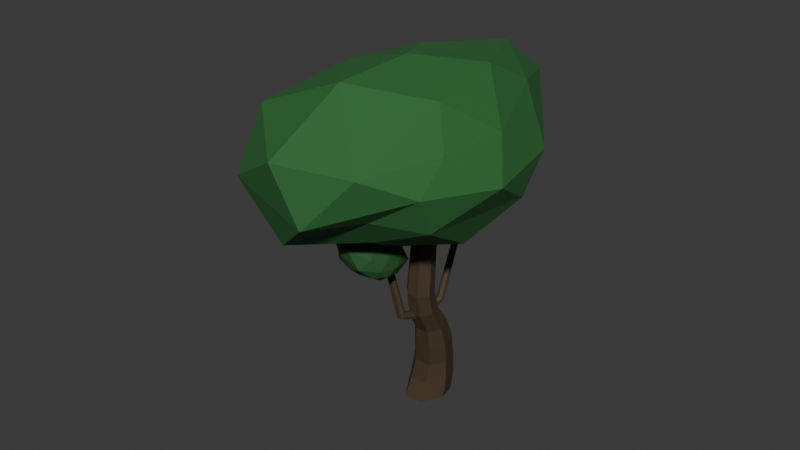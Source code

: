 # Source: tree_moody_bent.blend  (saved by Blender 5.1.30; exported with 4.5.12 LTS)
import bpy
from mathutils import Matrix  # noqa: F401  (used for matrix-valued properties, if any)

bpy.ops.wm.read_factory_settings(use_empty=True)
scene = bpy.context.scene
scene.name = 'Scene'

# ---- collections
col_collection = bpy.data.collections.new('Collection'); scene.collection.children.link(col_collection)

# ---- materials (node trees are filled in below, after node groups)
mat_bark = bpy.data.materials.new('Bark')
mat_leaves = bpy.data.materials.new('Leaves')
mat_leaves.alpha_threshold = 0.0
mat_leaves.use_backface_culling_lightprobe_volume = False
mat_leaves.roughness = 0.5
mat_leaves.line_color = (0.0, 0.0, 0.0, 1.0)
mat_leaves_dark = bpy.data.materials.new('Leaves_Dark')
mat_leaves_dark.alpha_threshold = 0.0
mat_leaves_dark.use_backface_culling_lightprobe_volume = False
mat_leaves_dark.roughness = 0.5
mat_leaves_dark.line_color = (0.0, 0.0, 0.0, 1.0)

# ---- material node trees
mat_bark.use_nodes = True; mat_bark.node_tree.nodes.clear()
_N = mat_bark.node_tree.nodes; _L = mat_bark.node_tree.links
n0 = _N.new('ShaderNodeBsdfPrincipled'); n0.name = 'Principled BSDF'; n0.location = (-200, 100)
n0.inputs[0].default_value = (0.05793, 0.03629, 0.01696, 1.0)
n0.inputs[2].default_value = 0.75
n1 = _N.new('ShaderNodeOutputMaterial'); n1.name = 'Material Output'; n1.location = (200, 100)
_L.new(n0.outputs[0], n1.inputs[0])
n1.is_active_output = True
mat_leaves.use_nodes = True; mat_leaves.node_tree.nodes.clear()
_N = mat_leaves.node_tree.nodes; _L = mat_leaves.node_tree.links
n0 = _N.new('ShaderNodeOutputMaterial'); n0.name = 'Material Output'; n0.location = (200, 100)
n1 = _N.new('ShaderNodeBsdfPrincipled'); n1.name = 'Principled BSDF'; n1.location = (-200, 100)
n1.inputs[0].default_value = (0.02624, 0.147, 0.03434, 1.0)
n1.inputs[2].default_value = 0.75
_L.new(n1.outputs[0], n0.inputs[0])
n0.is_active_output = True
mat_leaves_dark.use_nodes = True; mat_leaves_dark.node_tree.nodes.clear()
_N = mat_leaves_dark.node_tree.nodes; _L = mat_leaves_dark.node_tree.links
n0 = _N.new('ShaderNodeOutputMaterial'); n0.name = 'Material Output'; n0.location = (200, 100)
n1 = _N.new('ShaderNodeBsdfPrincipled'); n1.name = 'Principled BSDF'; n1.location = (-200, 100)
n1.inputs[0].default_value = (0.01798, 0.09426, 0.02321, 1.0)
n1.inputs[2].default_value = 0.75
_L.new(n1.outputs[0], n0.inputs[0])
n0.is_active_output = True

# ---- world
world_world = bpy.data.worlds.new('World'); scene.world = world_world
world_world.use_nodes = True; world_world.node_tree.nodes.clear()
_N = world_world.node_tree.nodes; _L = world_world.node_tree.links
n0 = _N.new('ShaderNodeOutputWorld'); n0.name = 'World Output'; n0.location = (200, 100)
n1 = _N.new('ShaderNodeBackground'); n1.name = 'Background'; n1.location = (-200, 100)
n1.inputs[0].default_value = (0.05088, 0.05088, 0.05088, 1.0)
_L.new(n1.outputs[0], n0.inputs[0])
n0.is_active_output = True
world_world.color = (0.05088, 0.05088, 0.05088)
world_world.sun_shadow_jitter_overblur = 0.0

# ---- meshes
me_cylinder = bpy.data.meshes.new('Cylinder')
me_cylinder.from_pydata([(-0.01824, 1.709, -4.0), (0.4983, -0.4452, 10.19), (1.264, 1.091, -4.0), (1.173, -0.77, 10.27), (1.581, -0.2966, -4.0), (1.334, -1.487, 10.43), (0.6881, -1.854, -3.988), (0.8585, -2.055, 10.56), (-0.7418, -1.861, -3.988), (0.09271, -2.061, 10.57), (-1.668, -0.3067, -4.0), (-0.4294, -1.484, 10.43), (-1.329, 1.105, -4.0), (-0.2076, -0.7461, 10.26), (0.08212, 1.887, -2.623), (0.199, 1.755, -0.9128), (0.3156, 1.386, 0.9973), (0.4017, 0.7894, 2.495), (0.4561, -0.2811, 3.978), (0.4867, -0.6871, 5.399), (1.27, -1.065, 5.401), (1.297, -0.6763, 3.922), (1.331, 0.3662, 2.39), (1.413, 0.8868, 0.8734), (1.339, 1.211, -0.9504), (1.331, 1.285, -2.623), (1.464, -1.913, 5.405), (1.51, -1.574, 3.797), (1.57, -0.6037, 2.153), (1.694, -0.258, 0.5937), (1.624, -0.01672, -1.035), (1.639, -0.06589, -2.623), (0.9213, -2.593, 5.408), (0.9338, -2.299, 3.697), (0.9378, -1.39, 1.963), (0.9484, -1.186, 0.3688), (0.839, -1.005, -1.102), (0.7752, -1.264, -2.623), (0.0378, -2.607, 5.408), (-0.01722, -2.325, 3.694), (-0.09982, -1.412, 1.959), (-0.2737, -1.21, 0.3656), (-0.4335, -1.018, -1.102), (-0.6187, -1.272, -2.623), (-0.5688, -1.929, 5.405), (-0.6851, -1.607, 3.795), (-0.8098, -0.643, 2.148), (-1.102, -0.3015, 0.5886), (-1.281, -0.03858, -1.035), (-1.537, -0.07833, -2.623), (-0.3242, -1.052, 5.401), (-0.4081, -0.6742, 3.924), (-0.5481, 0.36, 2.392), (-0.8034, 0.8788, 0.8758), (-0.9696, 1.22, -0.9491), (-1.199, 1.301, -2.623)], [], [(19, 1, 3, 20), (20, 3, 5, 26), (26, 5, 7, 32), (32, 7, 9, 38), (38, 9, 11, 44), (3, 1, 13, 11, 9, 7, 5), (44, 11, 13, 50), (50, 13, 1, 19), (0, 2, 4, 6, 8, 10, 12), (12, 55, 14, 0), (55, 54, 15, 14), (54, 53, 16, 15), (53, 52, 17, 16), (52, 51, 18, 17), (51, 50, 19, 18), (10, 49, 55, 12), (49, 48, 54, 55), (48, 47, 53, 54), (47, 46, 52, 53), (46, 45, 51, 52), (45, 44, 50, 51), (8, 43, 49, 10), (43, 42, 48, 49), (42, 41, 47, 48), (41, 40, 46, 47), (40, 39, 45, 46), (39, 38, 44, 45), (6, 37, 43, 8), (37, 36, 42, 43), (36, 35, 41, 42), (35, 34, 40, 41), (34, 33, 39, 40), (33, 32, 38, 39), (4, 31, 37, 6), (31, 30, 36, 37), (30, 29, 35, 36), (29, 28, 34, 35), (28, 27, 33, 34), (27, 26, 32, 33), (2, 25, 31, 4), (25, 24, 30, 31), (24, 23, 29, 30), (23, 22, 28, 29), (22, 21, 27, 28), (21, 20, 26, 27), (0, 14, 25, 2), (14, 15, 24, 25), (15, 16, 23, 24), (16, 17, 22, 23), (17, 18, 21, 22), (18, 19, 20, 21)])
_uv = me_cylinder.uv_layers.new(name='UVMap')
_uv.uv.foreach_set('vector', [1.0, 0.9286, 1.0, 1.0, 0.8571, 1.0, 0.8571, 0.9286, 0.8571, 0.9286, 0.8571, 1.0, 0.7143, 1.0, 0.7143, 0.9286, 0.7143, 0.9286, 0.7143, 1.0, 0.5714, 1.0, 0.5714, 0.9286, 0.5714, 0.9286, 0.5714, 1.0, 0.4286, 1.0, 0.4286, 0.9286, 0.4286, 0.9286, 0.4286, 1.0, 0.2857, 1.0, 0.2857, 0.9286, 0.4376, 0.3996, 0.25, 0.49, 0.06236, 0.3996, 0.01602, 0.1966, 0.1459, 0.03377, 0.3541, 0.03377, 0.484, 0.1966, 0.2857, 0.9286, 0.2857, 1.0, 0.1429, 1.0, 0.1429, 0.9286, 0.1429, 0.9286, 0.1429, 1.0, 2.98e-08, 1.0, 2.98e-08, 0.9286, 0.75, 0.49, 0.9376, 0.3996, 0.984, 0.1966, 0.8541, 0.03377, 0.6459, 0.03377, 0.516, 0.1966, 0.5624, 0.3996, 0.1429, 0.5, 0.1429, 0.5714, 2.98e-08, 0.5714, 2.98e-08, 0.5, 0.1429, 0.5714, 0.1429, 0.6429, 2.98e-08, 0.6429, 2.98e-08, 0.5714, 0.1429, 0.6429, 0.1429, 0.7143, 2.98e-08, 0.7143, 2.98e-08, 0.6429, 0.1429, 0.7143, 0.1429, 0.7857, 2.98e-08, 0.7857, 2.98e-08, 0.7143, 0.1429, 0.7857, 0.1429, 0.8571, 2.98e-08, 0.8571, 2.98e-08, 0.7857, 0.1429, 0.8571, 0.1429, 0.9286, 2.98e-08, 0.9286, 2.98e-08, 0.8571, 0.2857, 0.5, 0.2857, 0.5714, 0.1429, 0.5714, 0.1429, 0.5, 0.2857, 0.5714, 0.2857, 0.6429, 0.1429, 0.6429, 0.1429, 0.5714, 0.2857, 0.6429, 0.2857, 0.7143, 0.1429, 0.7143, 0.1429, 0.6429, 0.2857, 0.7143, 0.2857, 0.7857, 0.1429, 0.7857, 0.1429, 0.7143, 0.2857, 0.7857, 0.2857, 0.8571, 0.1429, 0.8571, 0.1429, 0.7857, 0.2857, 0.8571, 0.2857, 0.9286, 0.1429, 0.9286, 0.1429, 0.8571, 0.4286, 0.5, 0.4286, 0.5714, 0.2857, 0.5714, 0.2857, 0.5, 0.4286, 0.5714, 0.4286, 0.6429, 0.2857, 0.6429, 0.2857, 0.5714, 0.4286, 0.6429, 0.4286, 0.7143, 0.2857, 0.7143, 0.2857, 0.6429, 0.4286, 0.7143, 0.4286, 0.7857, 0.2857, 0.7857, 0.2857, 0.7143, 0.4286, 0.7857, 0.4286, 0.8571, 0.2857, 0.8571, 0.2857, 0.7857, 0.4286, 0.8571, 0.4286, 0.9286, 0.2857, 0.9286, 0.2857, 0.8571, 0.5714, 0.5, 0.5714, 0.5714, 0.4286, 0.5714, 0.4286, 0.5, 0.5714, 0.5714, 0.5714, 0.6429, 0.4286, 0.6429, 0.4286, 0.5714, 0.5714, 0.6429, 0.5714, 0.7143, 0.4286, 0.7143, 0.4286, 0.6429, 0.5714, 0.7143, 0.5714, 0.7857, 0.4286, 0.7857, 0.4286, 0.7143, 0.5714, 0.7857, 0.5714, 0.8571, 0.4286, 0.8571, 0.4286, 0.7857, 0.5714, 0.8571, 0.5714, 0.9286, 0.4286, 0.9286, 0.4286, 0.8571, 0.7143, 0.5, 0.7143, 0.5714, 0.5714, 0.5714, 0.5714, 0.5, 0.7143, 0.5714, 0.7143, 0.6429, 0.5714, 0.6429, 0.5714, 0.5714, 0.7143, 0.6429, 0.7143, 0.7143, 0.5714, 0.7143, 0.5714, 0.6429, 0.7143, 0.7143, 0.7143, 0.7857, 0.5714, 0.7857, 0.5714, 0.7143, 0.7143, 0.7857, 0.7143, 0.8571, 0.5714, 0.8571, 0.5714, 0.7857, 0.7143, 0.8571, 0.7143, 0.9286, 0.5714, 0.9286, 0.5714, 0.8571, 0.8571, 0.5, 0.8571, 0.5714, 0.7143, 0.5714, 0.7143, 0.5, 0.8571, 0.5714, 0.8571, 0.6429, 0.7143, 0.6429, 0.7143, 0.5714, 0.8571, 0.6429, 0.8571, 0.7143, 0.7143, 0.7143, 0.7143, 0.6429, 0.8571, 0.7143, 0.8571, 0.7857, 0.7143, 0.7857, 0.7143, 0.7143, 0.8571, 0.7857, 0.8571, 0.8571, 0.7143, 0.8571, 0.7143, 0.7857, 0.8571, 0.8571, 0.8571, 0.9286, 0.7143, 0.9286, 0.7143, 0.8571, 1.0, 0.5, 1.0, 0.5714, 0.8571, 0.5714, 0.8571, 0.5, 1.0, 0.5714, 1.0, 0.6429, 0.8571, 0.6429, 0.8571, 0.5714, 1.0, 0.6429, 1.0, 0.7143, 0.8571, 0.7143, 0.8571, 0.6429, 1.0, 0.7143, 1.0, 0.7857, 0.8571, 0.7857, 0.8571, 0.7143, 1.0, 0.7857, 1.0, 0.8571, 0.8571, 0.8571, 0.8571, 0.7857, 1.0, 0.8571, 1.0, 0.9286, 0.8571, 0.9286, 0.8571, 0.8571])
me_cylinder.materials.append(mat_bark)
me_cylinder.update()
me_cylinder_005 = bpy.data.meshes.new('Cylinder.005')
me_cylinder_005.from_pydata([(0.2693, 0.223, -2.01), (0.01394, 0.0452, -0.7845), (0.493, 0.1153, -2.01), (0.2684, -0.0758, -0.7635), (0.5482, -0.1267, -2.01), (0.3292, -0.3412, -0.7188), (0.3934, -0.3208, -2.01), (0.1525, -0.5506, -0.6811), (0.1452, -0.3208, -2.01), (-0.1277, -0.5476, -0.6837), (-0.009557, -0.1267, -2.01), (-0.3027, -0.3351, -0.7221), (0.04568, 0.1153, -2.01), (-0.2406, -0.0709, -0.7679), (0.5585, 6.311, 4.07), (0.7135, 6.242, 4.106), (0.749, 6.093, 4.187), (0.6383, 5.976, 4.252), (0.4648, 5.98, 4.252), (0.3591, 6.101, 4.187), (0.4008, 6.248, 4.106)], [], [(0, 1, 3, 2), (2, 3, 5, 4), (4, 5, 7, 6), (6, 7, 9, 8), (8, 9, 11, 10), (9, 7, 17, 18), (10, 11, 13, 12), (12, 13, 1, 0), (0, 2, 4, 6, 8, 10, 12), (15, 14, 20, 19, 18, 17, 16), (1, 13, 20, 14), (5, 3, 15, 16), (11, 9, 18, 19), (3, 1, 14, 15), (7, 5, 16, 17), (13, 11, 19, 20)])
_uv = me_cylinder_005.uv_layers.new(name='UVMap')
_uv.uv.foreach_set('vector', [1.0, 0.5, 1.0, 1.0, 0.8571, 1.0, 0.8571, 0.5, 0.8571, 0.5, 0.8571, 1.0, 0.7143, 1.0, 0.7143, 0.5, 0.7143, 0.5, 0.7143, 1.0, 0.5714, 1.0, 0.5714, 0.5, 0.5714, 0.5, 0.5714, 1.0, 0.4286, 1.0, 0.4286, 0.5, 0.4286, 0.5, 0.4286, 1.0, 0.2857, 1.0, 0.2857, 0.5, 0.4286, 1.0, 0.5714, 1.0, 0.5714, 1.0, 0.4286, 1.0, 0.2857, 0.5, 0.2857, 1.0, 0.1429, 1.0, 0.1429, 0.5, 0.1429, 0.5, 0.1429, 1.0, 2.98e-08, 1.0, 2.98e-08, 0.5, 0.75, 0.49, 0.9376, 0.3996, 0.984, 0.1966, 0.8541, 0.03377, 0.6459, 0.03377, 0.516, 0.1966, 0.5624, 0.3996, 0.4376, 0.3996, 0.25, 0.49, 0.06236, 0.3996, 0.01602, 0.1966, 0.1459, 0.03377, 0.3541, 0.03377, 0.484, 0.1966, 2.98e-08, 1.0, 0.1429, 1.0, 0.1429, 1.0, 2.98e-08, 1.0, 0.7143, 1.0, 0.8571, 1.0, 0.8571, 1.0, 0.7143, 1.0, 0.2857, 1.0, 0.4286, 1.0, 0.4286, 1.0, 0.2857, 1.0, 0.8571, 1.0, 1.0, 1.0, 1.0, 1.0, 0.8571, 1.0, 0.5714, 1.0, 0.7143, 1.0, 0.7143, 1.0, 0.5714, 1.0, 0.1429, 1.0, 0.2857, 1.0, 0.2857, 1.0, 0.1429, 1.0])
me_cylinder_005.materials.append(mat_bark)
me_cylinder_005.update()
me_icosphere_001 = bpy.data.meshes.new('Icosphere.001')
me_icosphere_001.from_pydata([(-0.07586, 0.02794, -0.8741), (0.4722, -0.6015, -0.7295), (-0.2422, -0.7561, -0.7163), (-0.7207, 0.04216, -0.2904), (-0.1887, 1.188, -0.2358), (0.5052, 0.4647, -0.356), (0.2043, -1.155, 0.08374), (-0.6005, -0.4919, 0.3804), (-0.6927, 0.6247, 0.3912), (0.2223, 0.7192, 0.2093), (0.7248, -0.2841, 0.106), (0.01686, 0.05268, 0.7333), (-0.1851, -0.3496, -0.873), (0.3602, -0.2412, -0.8988), (0.1549, -0.9027, -0.9257), (0.6322, 0.01336, -0.4808), (0.354, 0.3365, -0.6927), (-0.4904, 0.02407, -0.6937), (-0.6054, -0.4484, -0.28), (-0.1855, 0.577, -0.7059), (-0.6683, 0.6419, -0.4011), (0.2447, 0.9731, -0.2016), (0.7342, -0.4702, -0.2667), (0.7579, 0.1382, -0.1097), (-0.03658, -1.185, -0.5502), (0.2984, -1.21, -0.6651), (-0.8374, -0.2505, 0.1173), (-0.4666, -0.7985, -0.1451), (-0.5573, 0.9589, 0.06677), (-0.8432, 0.4198, 0.1082), (0.5067, 0.6701, -0.06582), (-0.01424, 1.06, 0.2622), (0.4411, -0.6939, 0.2605), (-0.2151, -0.9294, 0.1575), (-0.7439, 0.1493, 0.433), (-0.2771, 0.8165, 0.5718), (0.5103, 0.4848, 0.2585), (0.0932, -0.7459, 0.6441), (0.5151, -0.004453, 0.5046), (-0.3742, -0.2508, 0.6191), (-0.4474, 0.4545, 0.6298), (0.161, 0.5101, 0.4648)], [], [(0, 13, 12), (1, 13, 15), (0, 12, 17), (0, 17, 19), (0, 19, 16), (1, 15, 22), (2, 14, 24), (3, 18, 26), (4, 20, 28), (5, 21, 30), (1, 22, 25), (2, 24, 27), (3, 26, 29), (4, 28, 31), (5, 30, 23), (6, 32, 37), (7, 33, 39), (8, 34, 40), (9, 35, 41), (10, 36, 38), (38, 41, 11), (38, 36, 41), (36, 9, 41), (41, 40, 11), (41, 35, 40), (35, 8, 40), (40, 39, 11), (40, 34, 39), (34, 7, 39), (39, 37, 11), (39, 33, 37), (33, 6, 37), (37, 38, 11), (37, 32, 38), (32, 10, 38), (23, 36, 10), (23, 30, 36), (30, 9, 36), (31, 35, 9), (31, 28, 35), (28, 8, 35), (29, 34, 8), (29, 26, 34), (26, 7, 34), (27, 33, 7), (27, 24, 33), (24, 6, 33), (25, 32, 6), (25, 22, 32), (22, 10, 32), (30, 31, 9), (30, 21, 31), (21, 4, 31), (28, 29, 8), (28, 20, 29), (20, 3, 29), (26, 27, 7), (26, 18, 27), (18, 2, 27), (24, 25, 6), (24, 14, 25), (14, 1, 25), (22, 23, 10), (22, 15, 23), (15, 5, 23), (16, 21, 5), (16, 19, 21), (19, 4, 21), (19, 20, 4), (19, 17, 20), (17, 3, 20), (17, 18, 3), (17, 12, 18), (12, 2, 18), (15, 16, 5), (15, 13, 16), (13, 0, 16), (12, 14, 2), (12, 13, 14), (13, 1, 14)])
_uv = me_icosphere_001.uv_layers.new(name='UVMap')
_uv.uv.foreach_set('vector', [0.1818, 0.0, 0.2273, 0.07873, 0.1364, 0.07873, 0.2727, 0.1575, 0.3182, 0.07873, 0.3636, 0.1575, 0.9091, 0.0, 0.9545, 0.07873, 0.8636, 0.07873, 0.7273, 0.0, 0.7727, 0.07873, 0.6818, 0.07873, 0.5455, 0.0, 0.5909, 0.07873, 0.5, 0.07873, 0.2727, 0.1575, 0.3636, 0.1575, 0.3182, 0.2362, 0.09091, 0.1575, 0.1818, 0.1575, 0.1364, 0.2362, 0.8182, 0.1575, 0.9091, 0.1575, 0.8636, 0.2362, 0.6364, 0.1575, 0.7273, 0.1575, 0.6818, 0.2362, 0.4545, 0.1575, 0.5455, 0.1575, 0.5, 0.2362, 0.2727, 0.1575, 0.3182, 0.2362, 0.2273, 0.2362, 0.09091, 0.1575, 0.1364, 0.2362, 0.04546, 0.2362, 0.8182, 0.1575, 0.8636, 0.2362, 0.7727, 0.2362, 0.6364, 0.1575, 0.6818, 0.2362, 0.5909, 0.2362, 0.4545, 0.1575, 0.5, 0.2362, 0.4091, 0.2362, 0.1818, 0.3149, 0.2727, 0.3149, 0.2273, 0.3937, 0.0, 0.3149, 0.09091, 0.3149, 0.04546, 0.3937, 0.7273, 0.3149, 0.8182, 0.3149, 0.7727, 0.3937, 0.5455, 0.3149, 0.6364, 0.3149, 0.5909, 0.3937, 0.3636, 0.3149, 0.4545, 0.3149, 0.4091, 0.3937, 0.4091, 0.3937, 0.5, 0.3937, 0.4545, 0.4724, 0.4091, 0.3937, 0.4545, 0.3149, 0.5, 0.3937, 0.4545, 0.3149, 0.5455, 0.3149, 0.5, 0.3937, 0.5909, 0.3937, 0.6818, 0.3937, 0.6364, 0.4724, 0.5909, 0.3937, 0.6364, 0.3149, 0.6818, 0.3937, 0.6364, 0.3149, 0.7273, 0.3149, 0.6818, 0.3937, 0.7727, 0.3937, 0.8636, 0.3937, 0.8182, 0.4724, 0.7727, 0.3937, 0.8182, 0.3149, 0.8636, 0.3937, 0.8182, 0.3149, 0.9091, 0.3149, 0.8636, 0.3937, 0.04546, 0.3937, 0.1364, 0.3937, 0.09091, 0.4724, 0.04546, 0.3937, 0.09091, 0.3149, 0.1364, 0.3937, 0.09091, 0.3149, 0.1818, 0.3149, 0.1364, 0.3937, 0.2273, 0.3937, 0.3182, 0.3937, 0.2727, 0.4724, 0.2273, 0.3937, 0.2727, 0.3149, 0.3182, 0.3937, 0.2727, 0.3149, 0.3636, 0.3149, 0.3182, 0.3937, 0.4091, 0.2362, 0.4545, 0.3149, 0.3636, 0.3149, 0.4091, 0.2362, 0.5, 0.2362, 0.4545, 0.3149, 0.5, 0.2362, 0.5455, 0.3149, 0.4545, 0.3149, 0.5909, 0.2362, 0.6364, 0.3149, 0.5455, 0.3149, 0.5909, 0.2362, 0.6818, 0.2362, 0.6364, 0.3149, 0.6818, 0.2362, 0.7273, 0.3149, 0.6364, 0.3149, 0.7727, 0.2362, 0.8182, 0.3149, 0.7273, 0.3149, 0.7727, 0.2362, 0.8636, 0.2362, 0.8182, 0.3149, 0.8636, 0.2362, 0.9091, 0.3149, 0.8182, 0.3149, 0.04546, 0.2362, 0.09091, 0.3149, 0.0, 0.3149, 0.04546, 0.2362, 0.1364, 0.2362, 0.09091, 0.3149, 0.1364, 0.2362, 0.1818, 0.3149, 0.09091, 0.3149, 0.2273, 0.2362, 0.2727, 0.3149, 0.1818, 0.3149, 0.2273, 0.2362, 0.3182, 0.2362, 0.2727, 0.3149, 0.3182, 0.2362, 0.3636, 0.3149, 0.2727, 0.3149, 0.5, 0.2362, 0.5909, 0.2362, 0.5455, 0.3149, 0.5, 0.2362, 0.5455, 0.1575, 0.5909, 0.2362, 0.5455, 0.1575, 0.6364, 0.1575, 0.5909, 0.2362, 0.6818, 0.2362, 0.7727, 0.2362, 0.7273, 0.3149, 0.6818, 0.2362, 0.7273, 0.1575, 0.7727, 0.2362, 0.7273, 0.1575, 0.8182, 0.1575, 0.7727, 0.2362, 0.8636, 0.2362, 0.9545, 0.2362, 0.9091, 0.3149, 0.8636, 0.2362, 0.9091, 0.1575, 0.9545, 0.2362, 0.9091, 0.1575, 1.0, 0.1575, 0.9545, 0.2362, 0.1364, 0.2362, 0.2273, 0.2362, 0.1818, 0.3149, 0.1364, 0.2362, 0.1818, 0.1575, 0.2273, 0.2362, 0.1818, 0.1575, 0.2727, 0.1575, 0.2273, 0.2362, 0.3182, 0.2362, 0.4091, 0.2362, 0.3636, 0.3149, 0.3182, 0.2362, 0.3636, 0.1575, 0.4091, 0.2362, 0.3636, 0.1575, 0.4545, 0.1575, 0.4091, 0.2362, 0.5, 0.07873, 0.5455, 0.1575, 0.4545, 0.1575, 0.5, 0.07873, 0.5909, 0.07873, 0.5455, 0.1575, 0.5909, 0.07873, 0.6364, 0.1575, 0.5455, 0.1575, 0.6818, 0.07873, 0.7273, 0.1575, 0.6364, 0.1575, 0.6818, 0.07873, 0.7727, 0.07873, 0.7273, 0.1575, 0.7727, 0.07873, 0.8182, 0.1575, 0.7273, 0.1575, 0.8636, 0.07873, 0.9091, 0.1575, 0.8182, 0.1575, 0.8636, 0.07873, 0.9545, 0.07873, 0.9091, 0.1575, 0.9545, 0.07873, 1.0, 0.1575, 0.9091, 0.1575, 0.3636, 0.1575, 0.4091, 0.07873, 0.4545, 0.1575, 0.3636, 0.1575, 0.3182, 0.07873, 0.4091, 0.07873, 0.3182, 0.07873, 0.3636, 0.0, 0.4091, 0.07873, 0.1364, 0.07873, 0.1818, 0.1575, 0.09091, 0.1575, 0.1364, 0.07873, 0.2273, 0.07873, 0.1818, 0.1575, 0.2273, 0.07873, 0.2727, 0.1575, 0.1818, 0.1575])
me_icosphere_001.materials.append(mat_leaves)
me_icosphere_001.update()
me_icosphere_002 = bpy.data.meshes.new('Icosphere.002')
me_icosphere_002.from_pydata([(0.004137, -0.0177, -0.8629), (0.7041, -0.9058, -0.3891), (-0.07177, -0.9859, -0.4765), (-0.8018, 0.0517, -0.3056), (-0.392, 1.13, -0.5108), (0.5857, 0.4313, -0.2016), (0.6217, -1.734, 0.5675), (-0.3677, -0.8209, 0.6659), (-0.6425, 0.543, 0.4042), (0.3397, 0.6893, 0.6083), (1.039, -0.4394, 0.4259), (0.2878, -0.309, 1.011), (-0.09012, -0.4711, -0.7676), (0.4974, -0.4458, -0.6686), (0.3754, -1.117, -0.4617), (0.7827, -0.1658, -0.4616), (0.4064, 0.2668, -0.684), (-0.5158, 0.02631, -0.6913), (-0.4852, -0.6327, -0.1168), (-0.2434, 0.6102, -0.7328), (-0.7717, 0.7398, -0.4839), (0.1859, 0.9536, -0.3536), (1.046, -0.8889, -0.02811), (0.9538, 0.06232, 0.1594), (0.241, -1.514, -0.06029), (0.5905, -1.51, -0.0223), (-0.7372, -0.418, 0.2643), (-0.2397, -1.12, 0.1339), (-0.6687, 1.033, -0.06721), (-0.8593, 0.4096, 0.1069), (0.5812, 0.7539, 0.1903), (-0.02231, 1.062, 0.06062), (0.8781, -1.225, 0.6171), (0.1261, -1.401, 0.5269), (-0.6156, -0.04337, 0.5672), (-0.1929, 0.7136, 0.5517), (0.6927, 0.3499, 0.6508), (0.5723, -1.272, 1.022), (0.8326, -0.3619, 0.9315), (-0.1191, -0.6087, 0.9191), (-0.2251, 0.1579, 0.7951), (0.346, 0.2863, 0.8831)], [], [(0, 13, 12), (1, 13, 15), (0, 12, 17), (0, 17, 19), (0, 19, 16), (1, 15, 22), (2, 14, 24), (3, 18, 26), (4, 20, 28), (5, 21, 30), (1, 22, 25), (2, 24, 27), (3, 26, 29), (4, 28, 31), (5, 30, 23), (6, 32, 37), (7, 33, 39), (8, 34, 40), (9, 35, 41), (10, 36, 38), (38, 41, 11), (38, 36, 41), (36, 9, 41), (41, 40, 11), (41, 35, 40), (35, 8, 40), (40, 39, 11), (40, 34, 39), (34, 7, 39), (39, 37, 11), (39, 33, 37), (33, 6, 37), (37, 38, 11), (37, 32, 38), (32, 10, 38), (23, 36, 10), (23, 30, 36), (30, 9, 36), (31, 35, 9), (31, 28, 35), (28, 8, 35), (29, 34, 8), (29, 26, 34), (26, 7, 34), (27, 33, 7), (27, 24, 33), (24, 6, 33), (25, 32, 6), (25, 22, 32), (22, 10, 32), (30, 31, 9), (30, 21, 31), (21, 4, 31), (28, 29, 8), (28, 20, 29), (20, 3, 29), (26, 27, 7), (26, 18, 27), (18, 2, 27), (24, 25, 6), (24, 14, 25), (14, 1, 25), (22, 23, 10), (22, 15, 23), (15, 5, 23), (16, 21, 5), (16, 19, 21), (19, 4, 21), (19, 20, 4), (19, 17, 20), (17, 3, 20), (17, 18, 3), (17, 12, 18), (12, 2, 18), (15, 16, 5), (15, 13, 16), (13, 0, 16), (12, 14, 2), (12, 13, 14), (13, 1, 14)])
_uv = me_icosphere_002.uv_layers.new(name='UVMap')
_uv.uv.foreach_set('vector', [0.1818, 0.0, 0.2273, 0.07873, 0.1364, 0.07873, 0.2727, 0.1575, 0.3182, 0.07873, 0.3636, 0.1575, 0.9091, 0.0, 0.9545, 0.07873, 0.8636, 0.07873, 0.7273, 0.0, 0.7727, 0.07873, 0.6818, 0.07873, 0.5455, 0.0, 0.5909, 0.07873, 0.5, 0.07873, 0.2727, 0.1575, 0.3636, 0.1575, 0.3182, 0.2362, 0.09091, 0.1575, 0.1818, 0.1575, 0.1364, 0.2362, 0.8182, 0.1575, 0.9091, 0.1575, 0.8636, 0.2362, 0.6364, 0.1575, 0.7273, 0.1575, 0.6818, 0.2362, 0.4545, 0.1575, 0.5455, 0.1575, 0.5, 0.2362, 0.2727, 0.1575, 0.3182, 0.2362, 0.2273, 0.2362, 0.09091, 0.1575, 0.1364, 0.2362, 0.04546, 0.2362, 0.8182, 0.1575, 0.8636, 0.2362, 0.7727, 0.2362, 0.6364, 0.1575, 0.6818, 0.2362, 0.5909, 0.2362, 0.4545, 0.1575, 0.5, 0.2362, 0.4091, 0.2362, 0.1818, 0.3149, 0.2727, 0.3149, 0.2273, 0.3937, 0.0, 0.3149, 0.09091, 0.3149, 0.04546, 0.3937, 0.7273, 0.3149, 0.8182, 0.3149, 0.7727, 0.3937, 0.5455, 0.3149, 0.6364, 0.3149, 0.5909, 0.3937, 0.3636, 0.3149, 0.4545, 0.3149, 0.4091, 0.3937, 0.4091, 0.3937, 0.5, 0.3937, 0.4545, 0.4724, 0.4091, 0.3937, 0.4545, 0.3149, 0.5, 0.3937, 0.4545, 0.3149, 0.5455, 0.3149, 0.5, 0.3937, 0.5909, 0.3937, 0.6818, 0.3937, 0.6364, 0.4724, 0.5909, 0.3937, 0.6364, 0.3149, 0.6818, 0.3937, 0.6364, 0.3149, 0.7273, 0.3149, 0.6818, 0.3937, 0.7727, 0.3937, 0.8636, 0.3937, 0.8182, 0.4724, 0.7727, 0.3937, 0.8182, 0.3149, 0.8636, 0.3937, 0.8182, 0.3149, 0.9091, 0.3149, 0.8636, 0.3937, 0.04546, 0.3937, 0.1364, 0.3937, 0.09091, 0.4724, 0.04546, 0.3937, 0.09091, 0.3149, 0.1364, 0.3937, 0.09091, 0.3149, 0.1818, 0.3149, 0.1364, 0.3937, 0.2273, 0.3937, 0.3182, 0.3937, 0.2727, 0.4724, 0.2273, 0.3937, 0.2727, 0.3149, 0.3182, 0.3937, 0.2727, 0.3149, 0.3636, 0.3149, 0.3182, 0.3937, 0.4091, 0.2362, 0.4545, 0.3149, 0.3636, 0.3149, 0.4091, 0.2362, 0.5, 0.2362, 0.4545, 0.3149, 0.5, 0.2362, 0.5455, 0.3149, 0.4545, 0.3149, 0.5909, 0.2362, 0.6364, 0.3149, 0.5455, 0.3149, 0.5909, 0.2362, 0.6818, 0.2362, 0.6364, 0.3149, 0.6818, 0.2362, 0.7273, 0.3149, 0.6364, 0.3149, 0.7727, 0.2362, 0.8182, 0.3149, 0.7273, 0.3149, 0.7727, 0.2362, 0.8636, 0.2362, 0.8182, 0.3149, 0.8636, 0.2362, 0.9091, 0.3149, 0.8182, 0.3149, 0.04546, 0.2362, 0.09091, 0.3149, 0.0, 0.3149, 0.04546, 0.2362, 0.1364, 0.2362, 0.09091, 0.3149, 0.1364, 0.2362, 0.1818, 0.3149, 0.09091, 0.3149, 0.2273, 0.2362, 0.2727, 0.3149, 0.1818, 0.3149, 0.2273, 0.2362, 0.3182, 0.2362, 0.2727, 0.3149, 0.3182, 0.2362, 0.3636, 0.3149, 0.2727, 0.3149, 0.5, 0.2362, 0.5909, 0.2362, 0.5455, 0.3149, 0.5, 0.2362, 0.5455, 0.1575, 0.5909, 0.2362, 0.5455, 0.1575, 0.6364, 0.1575, 0.5909, 0.2362, 0.6818, 0.2362, 0.7727, 0.2362, 0.7273, 0.3149, 0.6818, 0.2362, 0.7273, 0.1575, 0.7727, 0.2362, 0.7273, 0.1575, 0.8182, 0.1575, 0.7727, 0.2362, 0.8636, 0.2362, 0.9545, 0.2362, 0.9091, 0.3149, 0.8636, 0.2362, 0.9091, 0.1575, 0.9545, 0.2362, 0.9091, 0.1575, 1.0, 0.1575, 0.9545, 0.2362, 0.1364, 0.2362, 0.2273, 0.2362, 0.1818, 0.3149, 0.1364, 0.2362, 0.1818, 0.1575, 0.2273, 0.2362, 0.1818, 0.1575, 0.2727, 0.1575, 0.2273, 0.2362, 0.3182, 0.2362, 0.4091, 0.2362, 0.3636, 0.3149, 0.3182, 0.2362, 0.3636, 0.1575, 0.4091, 0.2362, 0.3636, 0.1575, 0.4545, 0.1575, 0.4091, 0.2362, 0.5, 0.07873, 0.5455, 0.1575, 0.4545, 0.1575, 0.5, 0.07873, 0.5909, 0.07873, 0.5455, 0.1575, 0.5909, 0.07873, 0.6364, 0.1575, 0.5455, 0.1575, 0.6818, 0.07873, 0.7273, 0.1575, 0.6364, 0.1575, 0.6818, 0.07873, 0.7727, 0.07873, 0.7273, 0.1575, 0.7727, 0.07873, 0.8182, 0.1575, 0.7273, 0.1575, 0.8636, 0.07873, 0.9091, 0.1575, 0.8182, 0.1575, 0.8636, 0.07873, 0.9545, 0.07873, 0.9091, 0.1575, 0.9545, 0.07873, 1.0, 0.1575, 0.9091, 0.1575, 0.3636, 0.1575, 0.4091, 0.07873, 0.4545, 0.1575, 0.3636, 0.1575, 0.3182, 0.07873, 0.4091, 0.07873, 0.3182, 0.07873, 0.3636, 0.0, 0.4091, 0.07873, 0.1364, 0.07873, 0.1818, 0.1575, 0.09091, 0.1575, 0.1364, 0.07873, 0.2273, 0.07873, 0.1818, 0.1575, 0.2273, 0.07873, 0.2727, 0.1575, 0.1818, 0.1575])
me_icosphere_002.materials.append(mat_leaves_dark)
me_icosphere_002.update()
me_icosphere_003 = bpy.data.meshes.new('Icosphere.003')
me_icosphere_003.from_pydata([(0.004137, -0.0177, -0.8629), (0.7041, -0.9058, -0.3891), (-0.07177, -0.9859, -0.4765), (-0.8018, 0.0517, -0.3056), (-0.392, 1.13, -0.5108), (0.5857, 0.4313, -0.2016), (0.6217, -1.734, 0.5675), (-0.3677, -0.8209, 0.6659), (-0.6425, 0.543, 0.4042), (0.3397, 0.6893, 0.6083), (1.039, -0.4394, 0.4259), (0.2878, -0.309, 1.011), (-0.09012, -0.4711, -0.7676), (0.4974, -0.4458, -0.6686), (0.3754, -1.117, -0.4617), (0.7827, -0.1658, -0.4616), (0.4064, 0.2668, -0.684), (-0.5158, 0.02631, -0.6913), (-0.4852, -0.6327, -0.1168), (-0.2434, 0.6102, -0.7328), (-0.7717, 0.7398, -0.4839), (0.1859, 0.9536, -0.3536), (1.046, -0.8889, -0.02811), (0.9538, 0.06232, 0.1594), (0.241, -1.514, -0.06029), (0.5905, -1.51, -0.0223), (-0.7372, -0.418, 0.2643), (-0.2397, -1.12, 0.1339), (-0.6687, 1.033, -0.06721), (-0.8593, 0.4096, 0.1069), (0.5812, 0.7539, 0.1903), (-0.02231, 1.062, 0.06062), (0.8781, -1.225, 0.6171), (0.1261, -1.401, 0.5269), (-0.6156, -0.04337, 0.5672), (-0.1929, 0.7136, 0.5517), (0.6927, 0.3499, 0.6508), (0.5723, -1.272, 1.022), (0.8326, -0.3619, 0.9315), (-0.1191, -0.6087, 0.9191), (-0.2251, 0.1579, 0.7951), (0.346, 0.2863, 0.8831)], [], [(0, 13, 12), (1, 13, 15), (0, 12, 17), (0, 17, 19), (0, 19, 16), (1, 15, 22), (2, 14, 24), (3, 18, 26), (4, 20, 28), (5, 21, 30), (1, 22, 25), (2, 24, 27), (3, 26, 29), (4, 28, 31), (5, 30, 23), (6, 32, 37), (7, 33, 39), (8, 34, 40), (9, 35, 41), (10, 36, 38), (38, 41, 11), (38, 36, 41), (36, 9, 41), (41, 40, 11), (41, 35, 40), (35, 8, 40), (40, 39, 11), (40, 34, 39), (34, 7, 39), (39, 37, 11), (39, 33, 37), (33, 6, 37), (37, 38, 11), (37, 32, 38), (32, 10, 38), (23, 36, 10), (23, 30, 36), (30, 9, 36), (31, 35, 9), (31, 28, 35), (28, 8, 35), (29, 34, 8), (29, 26, 34), (26, 7, 34), (27, 33, 7), (27, 24, 33), (24, 6, 33), (25, 32, 6), (25, 22, 32), (22, 10, 32), (30, 31, 9), (30, 21, 31), (21, 4, 31), (28, 29, 8), (28, 20, 29), (20, 3, 29), (26, 27, 7), (26, 18, 27), (18, 2, 27), (24, 25, 6), (24, 14, 25), (14, 1, 25), (22, 23, 10), (22, 15, 23), (15, 5, 23), (16, 21, 5), (16, 19, 21), (19, 4, 21), (19, 20, 4), (19, 17, 20), (17, 3, 20), (17, 18, 3), (17, 12, 18), (12, 2, 18), (15, 16, 5), (15, 13, 16), (13, 0, 16), (12, 14, 2), (12, 13, 14), (13, 1, 14)])
_uv = me_icosphere_003.uv_layers.new(name='UVMap')
_uv.uv.foreach_set('vector', [0.1818, 0.0, 0.2273, 0.07873, 0.1364, 0.07873, 0.2727, 0.1575, 0.3182, 0.07873, 0.3636, 0.1575, 0.9091, 0.0, 0.9545, 0.07873, 0.8636, 0.07873, 0.7273, 0.0, 0.7727, 0.07873, 0.6818, 0.07873, 0.5455, 0.0, 0.5909, 0.07873, 0.5, 0.07873, 0.2727, 0.1575, 0.3636, 0.1575, 0.3182, 0.2362, 0.09091, 0.1575, 0.1818, 0.1575, 0.1364, 0.2362, 0.8182, 0.1575, 0.9091, 0.1575, 0.8636, 0.2362, 0.6364, 0.1575, 0.7273, 0.1575, 0.6818, 0.2362, 0.4545, 0.1575, 0.5455, 0.1575, 0.5, 0.2362, 0.2727, 0.1575, 0.3182, 0.2362, 0.2273, 0.2362, 0.09091, 0.1575, 0.1364, 0.2362, 0.04546, 0.2362, 0.8182, 0.1575, 0.8636, 0.2362, 0.7727, 0.2362, 0.6364, 0.1575, 0.6818, 0.2362, 0.5909, 0.2362, 0.4545, 0.1575, 0.5, 0.2362, 0.4091, 0.2362, 0.1818, 0.3149, 0.2727, 0.3149, 0.2273, 0.3937, 0.0, 0.3149, 0.09091, 0.3149, 0.04546, 0.3937, 0.7273, 0.3149, 0.8182, 0.3149, 0.7727, 0.3937, 0.5455, 0.3149, 0.6364, 0.3149, 0.5909, 0.3937, 0.3636, 0.3149, 0.4545, 0.3149, 0.4091, 0.3937, 0.4091, 0.3937, 0.5, 0.3937, 0.4545, 0.4724, 0.4091, 0.3937, 0.4545, 0.3149, 0.5, 0.3937, 0.4545, 0.3149, 0.5455, 0.3149, 0.5, 0.3937, 0.5909, 0.3937, 0.6818, 0.3937, 0.6364, 0.4724, 0.5909, 0.3937, 0.6364, 0.3149, 0.6818, 0.3937, 0.6364, 0.3149, 0.7273, 0.3149, 0.6818, 0.3937, 0.7727, 0.3937, 0.8636, 0.3937, 0.8182, 0.4724, 0.7727, 0.3937, 0.8182, 0.3149, 0.8636, 0.3937, 0.8182, 0.3149, 0.9091, 0.3149, 0.8636, 0.3937, 0.04546, 0.3937, 0.1364, 0.3937, 0.09091, 0.4724, 0.04546, 0.3937, 0.09091, 0.3149, 0.1364, 0.3937, 0.09091, 0.3149, 0.1818, 0.3149, 0.1364, 0.3937, 0.2273, 0.3937, 0.3182, 0.3937, 0.2727, 0.4724, 0.2273, 0.3937, 0.2727, 0.3149, 0.3182, 0.3937, 0.2727, 0.3149, 0.3636, 0.3149, 0.3182, 0.3937, 0.4091, 0.2362, 0.4545, 0.3149, 0.3636, 0.3149, 0.4091, 0.2362, 0.5, 0.2362, 0.4545, 0.3149, 0.5, 0.2362, 0.5455, 0.3149, 0.4545, 0.3149, 0.5909, 0.2362, 0.6364, 0.3149, 0.5455, 0.3149, 0.5909, 0.2362, 0.6818, 0.2362, 0.6364, 0.3149, 0.6818, 0.2362, 0.7273, 0.3149, 0.6364, 0.3149, 0.7727, 0.2362, 0.8182, 0.3149, 0.7273, 0.3149, 0.7727, 0.2362, 0.8636, 0.2362, 0.8182, 0.3149, 0.8636, 0.2362, 0.9091, 0.3149, 0.8182, 0.3149, 0.04546, 0.2362, 0.09091, 0.3149, 0.0, 0.3149, 0.04546, 0.2362, 0.1364, 0.2362, 0.09091, 0.3149, 0.1364, 0.2362, 0.1818, 0.3149, 0.09091, 0.3149, 0.2273, 0.2362, 0.2727, 0.3149, 0.1818, 0.3149, 0.2273, 0.2362, 0.3182, 0.2362, 0.2727, 0.3149, 0.3182, 0.2362, 0.3636, 0.3149, 0.2727, 0.3149, 0.5, 0.2362, 0.5909, 0.2362, 0.5455, 0.3149, 0.5, 0.2362, 0.5455, 0.1575, 0.5909, 0.2362, 0.5455, 0.1575, 0.6364, 0.1575, 0.5909, 0.2362, 0.6818, 0.2362, 0.7727, 0.2362, 0.7273, 0.3149, 0.6818, 0.2362, 0.7273, 0.1575, 0.7727, 0.2362, 0.7273, 0.1575, 0.8182, 0.1575, 0.7727, 0.2362, 0.8636, 0.2362, 0.9545, 0.2362, 0.9091, 0.3149, 0.8636, 0.2362, 0.9091, 0.1575, 0.9545, 0.2362, 0.9091, 0.1575, 1.0, 0.1575, 0.9545, 0.2362, 0.1364, 0.2362, 0.2273, 0.2362, 0.1818, 0.3149, 0.1364, 0.2362, 0.1818, 0.1575, 0.2273, 0.2362, 0.1818, 0.1575, 0.2727, 0.1575, 0.2273, 0.2362, 0.3182, 0.2362, 0.4091, 0.2362, 0.3636, 0.3149, 0.3182, 0.2362, 0.3636, 0.1575, 0.4091, 0.2362, 0.3636, 0.1575, 0.4545, 0.1575, 0.4091, 0.2362, 0.5, 0.07873, 0.5455, 0.1575, 0.4545, 0.1575, 0.5, 0.07873, 0.5909, 0.07873, 0.5455, 0.1575, 0.5909, 0.07873, 0.6364, 0.1575, 0.5455, 0.1575, 0.6818, 0.07873, 0.7273, 0.1575, 0.6364, 0.1575, 0.6818, 0.07873, 0.7727, 0.07873, 0.7273, 0.1575, 0.7727, 0.07873, 0.8182, 0.1575, 0.7273, 0.1575, 0.8636, 0.07873, 0.9091, 0.1575, 0.8182, 0.1575, 0.8636, 0.07873, 0.9545, 0.07873, 0.9091, 0.1575, 0.9545, 0.07873, 1.0, 0.1575, 0.9091, 0.1575, 0.3636, 0.1575, 0.4091, 0.07873, 0.4545, 0.1575, 0.3636, 0.1575, 0.3182, 0.07873, 0.4091, 0.07873, 0.3182, 0.07873, 0.3636, 0.0, 0.4091, 0.07873, 0.1364, 0.07873, 0.1818, 0.1575, 0.09091, 0.1575, 0.1364, 0.07873, 0.2273, 0.07873, 0.1818, 0.1575, 0.2273, 0.07873, 0.2727, 0.1575, 0.1818, 0.1575])
me_icosphere_003.materials.append(mat_leaves_dark)
me_icosphere_003.update()
me_cylinder_001 = bpy.data.meshes.new('Cylinder.001')
me_cylinder_001.from_pydata([(0.2289, 0.08271, -1.709), (0.01394, 0.0452, -0.7845), (0.4526, -0.025, -1.709), (0.2684, -0.0758, -0.7635), (0.5078, -0.267, -1.709), (0.3292, -0.3412, -0.7188), (0.353, -0.4611, -1.709), (0.1525, -0.5506, -0.6811), (0.1048, -0.4611, -1.709), (-0.1277, -0.5476, -0.6837), (-0.04998, -0.267, -1.709), (-0.3027, -0.3351, -0.7221), (0.005255, -0.025, -1.709), (-0.2406, -0.0709, -0.7679), (0.1622, 3.719, 5.658), (0.3172, 3.65, 5.694), (0.3527, 3.501, 5.775), (0.242, 3.384, 5.84), (0.06849, 3.388, 5.84), (-0.03721, 3.509, 5.775), (0.004497, 3.656, 5.694)], [], [(0, 1, 3, 2), (2, 3, 5, 4), (4, 5, 7, 6), (6, 7, 9, 8), (8, 9, 11, 10), (9, 7, 17, 18), (10, 11, 13, 12), (12, 13, 1, 0), (0, 2, 4, 6, 8, 10, 12), (15, 14, 20, 19, 18, 17, 16), (1, 13, 20, 14), (5, 3, 15, 16), (11, 9, 18, 19), (3, 1, 14, 15), (7, 5, 16, 17), (13, 11, 19, 20)])
_uv = me_cylinder_001.uv_layers.new(name='UVMap')
_uv.uv.foreach_set('vector', [1.0, 0.5, 1.0, 1.0, 0.8571, 1.0, 0.8571, 0.5, 0.8571, 0.5, 0.8571, 1.0, 0.7143, 1.0, 0.7143, 0.5, 0.7143, 0.5, 0.7143, 1.0, 0.5714, 1.0, 0.5714, 0.5, 0.5714, 0.5, 0.5714, 1.0, 0.4286, 1.0, 0.4286, 0.5, 0.4286, 0.5, 0.4286, 1.0, 0.2857, 1.0, 0.2857, 0.5, 0.4286, 1.0, 0.5714, 1.0, 0.5714, 1.0, 0.4286, 1.0, 0.2857, 0.5, 0.2857, 1.0, 0.1429, 1.0, 0.1429, 0.5, 0.1429, 0.5, 0.1429, 1.0, 2.98e-08, 1.0, 2.98e-08, 0.5, 0.75, 0.49, 0.9376, 0.3996, 0.984, 0.1966, 0.8541, 0.03377, 0.6459, 0.03377, 0.516, 0.1966, 0.5624, 0.3996, 0.4376, 0.3996, 0.25, 0.49, 0.06236, 0.3996, 0.01602, 0.1966, 0.1459, 0.03377, 0.3541, 0.03377, 0.484, 0.1966, 2.98e-08, 1.0, 0.1429, 1.0, 0.1429, 1.0, 2.98e-08, 1.0, 0.7143, 1.0, 0.8571, 1.0, 0.8571, 1.0, 0.7143, 1.0, 0.2857, 1.0, 0.4286, 1.0, 0.4286, 1.0, 0.2857, 1.0, 0.8571, 1.0, 1.0, 1.0, 1.0, 1.0, 0.8571, 1.0, 0.5714, 1.0, 0.7143, 1.0, 0.7143, 1.0, 0.5714, 1.0, 0.1429, 1.0, 0.2857, 1.0, 0.2857, 1.0, 0.1429, 1.0])
me_cylinder_001.materials.append(mat_bark)
me_cylinder_001.update()
me_cylinder_002 = bpy.data.meshes.new('Cylinder.002')
me_cylinder_002.from_pydata([(0.2289, 0.08271, -1.709), (0.01394, 0.0452, -0.7845), (0.4526, -0.025, -1.709), (0.2684, -0.0758, -0.7635), (0.5078, -0.267, -1.709), (0.3292, -0.3412, -0.7188), (0.353, -0.4611, -1.709), (0.1525, -0.5506, -0.6811), (0.1048, -0.4611, -1.709), (-0.1277, -0.5476, -0.6837), (-0.04998, -0.267, -1.709), (-0.3027, -0.3351, -0.7221), (0.005255, -0.025, -1.709), (-0.2406, -0.0709, -0.7679), (0.5585, 6.311, 4.07), (0.7135, 6.242, 4.106), (0.749, 6.093, 4.187), (0.6383, 5.976, 4.252), (0.4648, 5.98, 4.252), (0.3591, 6.101, 4.187), (0.4008, 6.248, 4.106)], [], [(0, 1, 3, 2), (2, 3, 5, 4), (4, 5, 7, 6), (6, 7, 9, 8), (8, 9, 11, 10), (9, 7, 17, 18), (10, 11, 13, 12), (12, 13, 1, 0), (0, 2, 4, 6, 8, 10, 12), (15, 14, 20, 19, 18, 17, 16), (1, 13, 20, 14), (5, 3, 15, 16), (11, 9, 18, 19), (3, 1, 14, 15), (7, 5, 16, 17), (13, 11, 19, 20)])
_uv = me_cylinder_002.uv_layers.new(name='UVMap')
_uv.uv.foreach_set('vector', [1.0, 0.5, 1.0, 1.0, 0.8571, 1.0, 0.8571, 0.5, 0.8571, 0.5, 0.8571, 1.0, 0.7143, 1.0, 0.7143, 0.5, 0.7143, 0.5, 0.7143, 1.0, 0.5714, 1.0, 0.5714, 0.5, 0.5714, 0.5, 0.5714, 1.0, 0.4286, 1.0, 0.4286, 0.5, 0.4286, 0.5, 0.4286, 1.0, 0.2857, 1.0, 0.2857, 0.5, 0.4286, 1.0, 0.5714, 1.0, 0.5714, 1.0, 0.4286, 1.0, 0.2857, 0.5, 0.2857, 1.0, 0.1429, 1.0, 0.1429, 0.5, 0.1429, 0.5, 0.1429, 1.0, 2.98e-08, 1.0, 2.98e-08, 0.5, 0.75, 0.49, 0.9376, 0.3996, 0.984, 0.1966, 0.8541, 0.03377, 0.6459, 0.03377, 0.516, 0.1966, 0.5624, 0.3996, 0.4376, 0.3996, 0.25, 0.49, 0.06236, 0.3996, 0.01602, 0.1966, 0.1459, 0.03377, 0.3541, 0.03377, 0.484, 0.1966, 2.98e-08, 1.0, 0.1429, 1.0, 0.1429, 1.0, 2.98e-08, 1.0, 0.7143, 1.0, 0.8571, 1.0, 0.8571, 1.0, 0.7143, 1.0, 0.2857, 1.0, 0.4286, 1.0, 0.4286, 1.0, 0.2857, 1.0, 0.8571, 1.0, 1.0, 1.0, 1.0, 1.0, 0.8571, 1.0, 0.5714, 1.0, 0.7143, 1.0, 0.7143, 1.0, 0.5714, 1.0, 0.1429, 1.0, 0.2857, 1.0, 0.2857, 1.0, 0.1429, 1.0])
me_cylinder_002.materials.append(mat_bark)
me_cylinder_002.update()
me_icosphere_004 = bpy.data.meshes.new('Icosphere.004')
me_icosphere_004.from_pydata([(0.004137, -0.0177, -0.8629), (0.7041, -0.9058, -0.3891), (-0.07177, -0.9859, -0.4765), (-0.8018, 0.0517, -0.3056), (-0.392, 1.13, -0.5108), (0.5857, 0.4313, -0.2016), (0.6217, -1.734, 0.5675), (-0.3677, -0.8209, 0.6659), (-0.6425, 0.543, 0.4042), (0.3397, 0.6893, 0.6083), (1.039, -0.4394, 0.4259), (0.2878, -0.309, 1.011), (-0.09012, -0.4711, -0.7676), (0.4974, -0.4458, -0.6686), (0.3754, -1.117, -0.4617), (0.7827, -0.1658, -0.4616), (0.4064, 0.2668, -0.684), (-0.5158, 0.02631, -0.6913), (-0.4852, -0.6327, -0.1168), (-0.2434, 0.6102, -0.7328), (-0.7717, 0.7398, -0.4839), (0.1859, 0.9536, -0.3536), (1.046, -0.8889, -0.02811), (0.9538, 0.06232, 0.1594), (0.241, -1.514, -0.06029), (0.5905, -1.51, -0.0223), (-0.7372, -0.418, 0.2643), (-0.2397, -1.12, 0.1339), (-0.6687, 1.033, -0.06721), (-0.8593, 0.4096, 0.1069), (0.5812, 0.7539, 0.1903), (-0.02231, 1.062, 0.06062), (0.8781, -1.225, 0.6171), (0.1261, -1.401, 0.5269), (-0.6156, -0.04337, 0.5672), (-0.1929, 0.7136, 0.5517), (0.6927, 0.3499, 0.6508), (0.5723, -1.272, 1.022), (0.8326, -0.3619, 0.9315), (-0.1191, -0.6087, 0.9191), (-0.2251, 0.1579, 0.7951), (0.346, 0.2863, 0.8831)], [], [(0, 13, 12), (1, 13, 15), (0, 12, 17), (0, 17, 19), (0, 19, 16), (1, 15, 22), (2, 14, 24), (3, 18, 26), (4, 20, 28), (5, 21, 30), (1, 22, 25), (2, 24, 27), (3, 26, 29), (4, 28, 31), (5, 30, 23), (6, 32, 37), (7, 33, 39), (8, 34, 40), (9, 35, 41), (10, 36, 38), (38, 41, 11), (38, 36, 41), (36, 9, 41), (41, 40, 11), (41, 35, 40), (35, 8, 40), (40, 39, 11), (40, 34, 39), (34, 7, 39), (39, 37, 11), (39, 33, 37), (33, 6, 37), (37, 38, 11), (37, 32, 38), (32, 10, 38), (23, 36, 10), (23, 30, 36), (30, 9, 36), (31, 35, 9), (31, 28, 35), (28, 8, 35), (29, 34, 8), (29, 26, 34), (26, 7, 34), (27, 33, 7), (27, 24, 33), (24, 6, 33), (25, 32, 6), (25, 22, 32), (22, 10, 32), (30, 31, 9), (30, 21, 31), (21, 4, 31), (28, 29, 8), (28, 20, 29), (20, 3, 29), (26, 27, 7), (26, 18, 27), (18, 2, 27), (24, 25, 6), (24, 14, 25), (14, 1, 25), (22, 23, 10), (22, 15, 23), (15, 5, 23), (16, 21, 5), (16, 19, 21), (19, 4, 21), (19, 20, 4), (19, 17, 20), (17, 3, 20), (17, 18, 3), (17, 12, 18), (12, 2, 18), (15, 16, 5), (15, 13, 16), (13, 0, 16), (12, 14, 2), (12, 13, 14), (13, 1, 14)])
_uv = me_icosphere_004.uv_layers.new(name='UVMap')
_uv.uv.foreach_set('vector', [0.1818, 0.0, 0.2273, 0.07873, 0.1364, 0.07873, 0.2727, 0.1575, 0.3182, 0.07873, 0.3636, 0.1575, 0.9091, 0.0, 0.9545, 0.07873, 0.8636, 0.07873, 0.7273, 0.0, 0.7727, 0.07873, 0.6818, 0.07873, 0.5455, 0.0, 0.5909, 0.07873, 0.5, 0.07873, 0.2727, 0.1575, 0.3636, 0.1575, 0.3182, 0.2362, 0.09091, 0.1575, 0.1818, 0.1575, 0.1364, 0.2362, 0.8182, 0.1575, 0.9091, 0.1575, 0.8636, 0.2362, 0.6364, 0.1575, 0.7273, 0.1575, 0.6818, 0.2362, 0.4545, 0.1575, 0.5455, 0.1575, 0.5, 0.2362, 0.2727, 0.1575, 0.3182, 0.2362, 0.2273, 0.2362, 0.09091, 0.1575, 0.1364, 0.2362, 0.04546, 0.2362, 0.8182, 0.1575, 0.8636, 0.2362, 0.7727, 0.2362, 0.6364, 0.1575, 0.6818, 0.2362, 0.5909, 0.2362, 0.4545, 0.1575, 0.5, 0.2362, 0.4091, 0.2362, 0.1818, 0.3149, 0.2727, 0.3149, 0.2273, 0.3937, 0.0, 0.3149, 0.09091, 0.3149, 0.04546, 0.3937, 0.7273, 0.3149, 0.8182, 0.3149, 0.7727, 0.3937, 0.5455, 0.3149, 0.6364, 0.3149, 0.5909, 0.3937, 0.3636, 0.3149, 0.4545, 0.3149, 0.4091, 0.3937, 0.4091, 0.3937, 0.5, 0.3937, 0.4545, 0.4724, 0.4091, 0.3937, 0.4545, 0.3149, 0.5, 0.3937, 0.4545, 0.3149, 0.5455, 0.3149, 0.5, 0.3937, 0.5909, 0.3937, 0.6818, 0.3937, 0.6364, 0.4724, 0.5909, 0.3937, 0.6364, 0.3149, 0.6818, 0.3937, 0.6364, 0.3149, 0.7273, 0.3149, 0.6818, 0.3937, 0.7727, 0.3937, 0.8636, 0.3937, 0.8182, 0.4724, 0.7727, 0.3937, 0.8182, 0.3149, 0.8636, 0.3937, 0.8182, 0.3149, 0.9091, 0.3149, 0.8636, 0.3937, 0.04546, 0.3937, 0.1364, 0.3937, 0.09091, 0.4724, 0.04546, 0.3937, 0.09091, 0.3149, 0.1364, 0.3937, 0.09091, 0.3149, 0.1818, 0.3149, 0.1364, 0.3937, 0.2273, 0.3937, 0.3182, 0.3937, 0.2727, 0.4724, 0.2273, 0.3937, 0.2727, 0.3149, 0.3182, 0.3937, 0.2727, 0.3149, 0.3636, 0.3149, 0.3182, 0.3937, 0.4091, 0.2362, 0.4545, 0.3149, 0.3636, 0.3149, 0.4091, 0.2362, 0.5, 0.2362, 0.4545, 0.3149, 0.5, 0.2362, 0.5455, 0.3149, 0.4545, 0.3149, 0.5909, 0.2362, 0.6364, 0.3149, 0.5455, 0.3149, 0.5909, 0.2362, 0.6818, 0.2362, 0.6364, 0.3149, 0.6818, 0.2362, 0.7273, 0.3149, 0.6364, 0.3149, 0.7727, 0.2362, 0.8182, 0.3149, 0.7273, 0.3149, 0.7727, 0.2362, 0.8636, 0.2362, 0.8182, 0.3149, 0.8636, 0.2362, 0.9091, 0.3149, 0.8182, 0.3149, 0.04546, 0.2362, 0.09091, 0.3149, 0.0, 0.3149, 0.04546, 0.2362, 0.1364, 0.2362, 0.09091, 0.3149, 0.1364, 0.2362, 0.1818, 0.3149, 0.09091, 0.3149, 0.2273, 0.2362, 0.2727, 0.3149, 0.1818, 0.3149, 0.2273, 0.2362, 0.3182, 0.2362, 0.2727, 0.3149, 0.3182, 0.2362, 0.3636, 0.3149, 0.2727, 0.3149, 0.5, 0.2362, 0.5909, 0.2362, 0.5455, 0.3149, 0.5, 0.2362, 0.5455, 0.1575, 0.5909, 0.2362, 0.5455, 0.1575, 0.6364, 0.1575, 0.5909, 0.2362, 0.6818, 0.2362, 0.7727, 0.2362, 0.7273, 0.3149, 0.6818, 0.2362, 0.7273, 0.1575, 0.7727, 0.2362, 0.7273, 0.1575, 0.8182, 0.1575, 0.7727, 0.2362, 0.8636, 0.2362, 0.9545, 0.2362, 0.9091, 0.3149, 0.8636, 0.2362, 0.9091, 0.1575, 0.9545, 0.2362, 0.9091, 0.1575, 1.0, 0.1575, 0.9545, 0.2362, 0.1364, 0.2362, 0.2273, 0.2362, 0.1818, 0.3149, 0.1364, 0.2362, 0.1818, 0.1575, 0.2273, 0.2362, 0.1818, 0.1575, 0.2727, 0.1575, 0.2273, 0.2362, 0.3182, 0.2362, 0.4091, 0.2362, 0.3636, 0.3149, 0.3182, 0.2362, 0.3636, 0.1575, 0.4091, 0.2362, 0.3636, 0.1575, 0.4545, 0.1575, 0.4091, 0.2362, 0.5, 0.07873, 0.5455, 0.1575, 0.4545, 0.1575, 0.5, 0.07873, 0.5909, 0.07873, 0.5455, 0.1575, 0.5909, 0.07873, 0.6364, 0.1575, 0.5455, 0.1575, 0.6818, 0.07873, 0.7273, 0.1575, 0.6364, 0.1575, 0.6818, 0.07873, 0.7727, 0.07873, 0.7273, 0.1575, 0.7727, 0.07873, 0.8182, 0.1575, 0.7273, 0.1575, 0.8636, 0.07873, 0.9091, 0.1575, 0.8182, 0.1575, 0.8636, 0.07873, 0.9545, 0.07873, 0.9091, 0.1575, 0.9545, 0.07873, 1.0, 0.1575, 0.9091, 0.1575, 0.3636, 0.1575, 0.4091, 0.07873, 0.4545, 0.1575, 0.3636, 0.1575, 0.3182, 0.07873, 0.4091, 0.07873, 0.3182, 0.07873, 0.3636, 0.0, 0.4091, 0.07873, 0.1364, 0.07873, 0.1818, 0.1575, 0.09091, 0.1575, 0.1364, 0.07873, 0.2273, 0.07873, 0.1818, 0.1575, 0.2273, 0.07873, 0.2727, 0.1575, 0.1818, 0.1575])
me_icosphere_004.materials.append(mat_leaves_dark)
me_icosphere_004.update()

# ---- objects
ob_trunk = bpy.data.objects.new('Trunk', me_cylinder)
ob_branch_002 = bpy.data.objects.new('Branch.002', me_cylinder_005)
ob_leaflobe_001 = bpy.data.objects.new('LeafLobe.001', me_icosphere_001)
ob_leaflobe_002 = bpy.data.objects.new('LeafLobe.002', me_icosphere_002)
ob_leaflobe_003 = bpy.data.objects.new('LeafLobe.003', me_icosphere_003)
ob_branch_001 = bpy.data.objects.new('Branch.001', me_cylinder_001)
ob_branch_003 = bpy.data.objects.new('Branch.003', me_cylinder_002)
ob_leaflobe_004 = bpy.data.objects.new('LeafLobe.004', me_icosphere_004)

# ---- transforms, parenting, visibility, modifiers, constraints
ob_trunk.location = (0.0, 0.0, 4.0)
ob_branch_002.location = (-0.2785, -3.685, 8.541)
ob_branch_002.rotation_euler = (0.9926, -0.2752, 0.03869)
ob_branch_002.scale = (1.191, 1.076, 1.152)
ob_leaflobe_001.location = (0.1321, -3.223, 19.83)
ob_leaflobe_001.rotation_euler = (2.985, 0.07876, 0.139)
ob_leaflobe_001.scale = (10.38, 10.38, 8.102)
ob_leaflobe_002.location = (0.3992, 5.253, 14.95)
ob_leaflobe_002.rotation_euler = (-2.944, -0.6299, 0.7266)
ob_leaflobe_002.scale = (1.855, 1.855, 1.855)
ob_leaflobe_003.location = (-0.4136, -5.308, 13.57)
ob_leaflobe_003.rotation_euler = (-7.565, 0.6869, -2.023)
ob_leaflobe_003.scale = (1.855, 1.855, 1.855)
ob_branch_001.location = (-0.04834, 1.727, 7.869)
ob_branch_001.rotation_euler = (0.9684, -0.006038, 3.168)
ob_branch_003.location = (0.03707, 0.2923, 9.725)
ob_branch_003.rotation_euler = (1.119, 0.3507, -3.215)
ob_branch_003.scale = (1.275, 0.9017, 1.114)
ob_leaflobe_004.location = (-2.37, 1.195, 14.2)
ob_leaflobe_004.rotation_euler = (-2.256, 0.3874, 0.7494)
ob_leaflobe_004.scale = (1.855, 1.855, 1.855)

# ---- collection membership
col_collection.objects.link(ob_trunk)
col_collection.objects.link(ob_branch_002)
col_collection.objects.link(ob_leaflobe_001)
col_collection.objects.link(ob_leaflobe_002)
col_collection.objects.link(ob_leaflobe_003)
col_collection.objects.link(ob_branch_001)
col_collection.objects.link(ob_branch_003)
col_collection.objects.link(ob_leaflobe_004)

# ---- scene / render settings (as saved in the file)
scene.frame_start = 1; scene.frame_end = 250; scene.frame_set(1)
scene.render.engine = 'BLENDER_EEVEE_NEXT'
scene.render.bake_bias = 0.0
scene.render.bake_samples = 0
scene.cycles.sampling_pattern = 'TABULATED_SOBOL'
scene.eevee.use_volume_custom_range = False
bpy.context.view_layer.update()

# ---- added for rendering (the .blend has no active camera and no usable light): camera, sun
cam_auto = bpy.data.cameras.new('AutoCamera')
cam_auto.lens = 50.0
cam_auto.sensor_width = 36.0
cam_auto.clip_end = 1000.0
ob_auto_camera = bpy.data.objects.new('AutoCamera', cam_auto)
scene.collection.objects.link(ob_auto_camera)
ob_auto_camera.location = (42.6707, -54.581, 49.2714)
ob_auto_camera.rotation_euler = (1.09748, -7.21219e-08, 0.694738)
scene.camera = ob_auto_camera
light_auto_sun = bpy.data.lights.new('AutoSun', 'SUN')
light_auto_sun.energy = 3.0
light_auto_sun.angle = 0.0523599
ob_auto_sun = bpy.data.objects.new('AutoSun', light_auto_sun)
scene.collection.objects.link(ob_auto_sun)
ob_auto_sun.rotation_euler = (0.872665, 0.174533, 0.523599)
bpy.context.view_layer.update()
